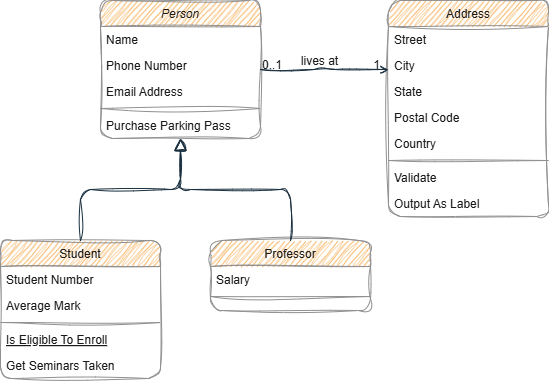

The diagram above was exported from draw.io. Its source (the exported page's mxGraphModel, read from the mxfile embedded in the PNG):
<mxGraphModel dx="1050" dy="557" grid="1" gridSize="10" guides="1" tooltips="1" connect="1" arrows="1" fold="1" page="1" pageScale="1" pageWidth="1169" pageHeight="827" background="#FFFFFF" math="0" shadow="0">
  <root>
    <mxCell id="WIyWlLk6GJQsqaUBKTNV-0" />
    <mxCell id="WIyWlLk6GJQsqaUBKTNV-1" parent="WIyWlLk6GJQsqaUBKTNV-0" />
    <mxCell id="zkfFHV4jXpPFQw0GAbJ--0" value="Person" style="swimlane;fontStyle=2;align=center;verticalAlign=top;childLayout=stackLayout;horizontal=1;startSize=26;horizontalStack=0;resizeParent=1;resizeLast=0;collapsible=1;marginBottom=0;rounded=1;shadow=0;strokeWidth=1;labelBackgroundColor=none;fillColor=#F5AB50;strokeColor=#909090;fontColor=#1A1A1A;sketch=1;curveFitting=1;jiggle=2;" parent="WIyWlLk6GJQsqaUBKTNV-1" vertex="1">
      <mxGeometry x="220" y="120" width="160" height="138" as="geometry">
        <mxRectangle x="230" y="140" width="160" height="26" as="alternateBounds" />
      </mxGeometry>
    </mxCell>
    <mxCell id="zkfFHV4jXpPFQw0GAbJ--1" value="Name" style="text;align=left;verticalAlign=top;spacingLeft=4;spacingRight=4;overflow=hidden;rotatable=0;points=[[0,0.5],[1,0.5]];portConstraint=eastwest;labelBackgroundColor=none;rounded=1;fontColor=#1A1A1A;sketch=1;curveFitting=1;jiggle=2;" parent="zkfFHV4jXpPFQw0GAbJ--0" vertex="1">
      <mxGeometry y="26" width="160" height="26" as="geometry" />
    </mxCell>
    <mxCell id="zkfFHV4jXpPFQw0GAbJ--2" value="Phone Number" style="text;align=left;verticalAlign=top;spacingLeft=4;spacingRight=4;overflow=hidden;rotatable=0;points=[[0,0.5],[1,0.5]];portConstraint=eastwest;rounded=1;shadow=0;html=0;labelBackgroundColor=none;fontColor=#1A1A1A;sketch=1;curveFitting=1;jiggle=2;" parent="zkfFHV4jXpPFQw0GAbJ--0" vertex="1">
      <mxGeometry y="52" width="160" height="26" as="geometry" />
    </mxCell>
    <mxCell id="zkfFHV4jXpPFQw0GAbJ--3" value="Email Address" style="text;align=left;verticalAlign=top;spacingLeft=4;spacingRight=4;overflow=hidden;rotatable=0;points=[[0,0.5],[1,0.5]];portConstraint=eastwest;rounded=1;shadow=0;html=0;labelBackgroundColor=none;fontColor=#1A1A1A;sketch=1;curveFitting=1;jiggle=2;" parent="zkfFHV4jXpPFQw0GAbJ--0" vertex="1">
      <mxGeometry y="78" width="160" height="26" as="geometry" />
    </mxCell>
    <mxCell id="zkfFHV4jXpPFQw0GAbJ--4" value="" style="line;html=1;strokeWidth=1;align=left;verticalAlign=middle;spacingTop=-1;spacingLeft=3;spacingRight=3;rotatable=0;labelPosition=right;points=[];portConstraint=eastwest;labelBackgroundColor=none;rounded=1;fillColor=#F5AB50;strokeColor=#909090;fontColor=#1A1A1A;sketch=1;curveFitting=1;jiggle=2;" parent="zkfFHV4jXpPFQw0GAbJ--0" vertex="1">
      <mxGeometry y="104" width="160" height="8" as="geometry" />
    </mxCell>
    <mxCell id="zkfFHV4jXpPFQw0GAbJ--5" value="Purchase Parking Pass" style="text;align=left;verticalAlign=top;spacingLeft=4;spacingRight=4;overflow=hidden;rotatable=0;points=[[0,0.5],[1,0.5]];portConstraint=eastwest;labelBackgroundColor=none;rounded=1;fontColor=#1A1A1A;sketch=1;curveFitting=1;jiggle=2;" parent="zkfFHV4jXpPFQw0GAbJ--0" vertex="1">
      <mxGeometry y="112" width="160" height="26" as="geometry" />
    </mxCell>
    <mxCell id="zkfFHV4jXpPFQw0GAbJ--6" value="Student" style="swimlane;fontStyle=0;align=center;verticalAlign=top;childLayout=stackLayout;horizontal=1;startSize=26;horizontalStack=0;resizeParent=1;resizeLast=0;collapsible=1;marginBottom=0;rounded=1;shadow=0;strokeWidth=1;labelBackgroundColor=none;fillColor=#F5AB50;strokeColor=#909090;fontColor=#1A1A1A;sketch=1;curveFitting=1;jiggle=2;" parent="WIyWlLk6GJQsqaUBKTNV-1" vertex="1">
      <mxGeometry x="120" y="360" width="160" height="138" as="geometry">
        <mxRectangle x="130" y="380" width="160" height="26" as="alternateBounds" />
      </mxGeometry>
    </mxCell>
    <mxCell id="zkfFHV4jXpPFQw0GAbJ--7" value="Student Number" style="text;align=left;verticalAlign=top;spacingLeft=4;spacingRight=4;overflow=hidden;rotatable=0;points=[[0,0.5],[1,0.5]];portConstraint=eastwest;labelBackgroundColor=none;rounded=1;fontColor=#1A1A1A;sketch=1;curveFitting=1;jiggle=2;" parent="zkfFHV4jXpPFQw0GAbJ--6" vertex="1">
      <mxGeometry y="26" width="160" height="26" as="geometry" />
    </mxCell>
    <mxCell id="zkfFHV4jXpPFQw0GAbJ--8" value="Average Mark" style="text;align=left;verticalAlign=top;spacingLeft=4;spacingRight=4;overflow=hidden;rotatable=0;points=[[0,0.5],[1,0.5]];portConstraint=eastwest;rounded=1;shadow=0;html=0;labelBackgroundColor=none;fontColor=#1A1A1A;sketch=1;curveFitting=1;jiggle=2;" parent="zkfFHV4jXpPFQw0GAbJ--6" vertex="1">
      <mxGeometry y="52" width="160" height="26" as="geometry" />
    </mxCell>
    <mxCell id="zkfFHV4jXpPFQw0GAbJ--9" value="" style="line;html=1;strokeWidth=1;align=left;verticalAlign=middle;spacingTop=-1;spacingLeft=3;spacingRight=3;rotatable=0;labelPosition=right;points=[];portConstraint=eastwest;labelBackgroundColor=none;rounded=1;fillColor=#F5AB50;strokeColor=#909090;fontColor=#1A1A1A;sketch=1;curveFitting=1;jiggle=2;" parent="zkfFHV4jXpPFQw0GAbJ--6" vertex="1">
      <mxGeometry y="78" width="160" height="8" as="geometry" />
    </mxCell>
    <mxCell id="zkfFHV4jXpPFQw0GAbJ--10" value="Is Eligible To Enroll" style="text;align=left;verticalAlign=top;spacingLeft=4;spacingRight=4;overflow=hidden;rotatable=0;points=[[0,0.5],[1,0.5]];portConstraint=eastwest;fontStyle=4;labelBackgroundColor=none;rounded=1;fontColor=#1A1A1A;sketch=1;curveFitting=1;jiggle=2;" parent="zkfFHV4jXpPFQw0GAbJ--6" vertex="1">
      <mxGeometry y="86" width="160" height="26" as="geometry" />
    </mxCell>
    <mxCell id="zkfFHV4jXpPFQw0GAbJ--11" value="Get Seminars Taken" style="text;align=left;verticalAlign=top;spacingLeft=4;spacingRight=4;overflow=hidden;rotatable=0;points=[[0,0.5],[1,0.5]];portConstraint=eastwest;labelBackgroundColor=none;rounded=1;fontColor=#1A1A1A;sketch=1;curveFitting=1;jiggle=2;" parent="zkfFHV4jXpPFQw0GAbJ--6" vertex="1">
      <mxGeometry y="112" width="160" height="26" as="geometry" />
    </mxCell>
    <mxCell id="zkfFHV4jXpPFQw0GAbJ--12" value="" style="endArrow=block;endSize=10;endFill=0;shadow=0;strokeWidth=1;rounded=1;curved=0;edgeStyle=elbowEdgeStyle;elbow=vertical;labelBackgroundColor=none;fontColor=default;strokeColor=#182E3E;sketch=1;curveFitting=1;jiggle=2;" parent="WIyWlLk6GJQsqaUBKTNV-1" source="zkfFHV4jXpPFQw0GAbJ--6" target="zkfFHV4jXpPFQw0GAbJ--0" edge="1">
      <mxGeometry width="160" relative="1" as="geometry">
        <mxPoint x="200" y="203" as="sourcePoint" />
        <mxPoint x="200" y="203" as="targetPoint" />
      </mxGeometry>
    </mxCell>
    <mxCell id="zkfFHV4jXpPFQw0GAbJ--13" value="Professor" style="swimlane;fontStyle=0;align=center;verticalAlign=top;childLayout=stackLayout;horizontal=1;startSize=26;horizontalStack=0;resizeParent=1;resizeLast=0;collapsible=1;marginBottom=0;rounded=1;shadow=0;strokeWidth=1;labelBackgroundColor=none;fillColor=#F5AB50;strokeColor=#909090;fontColor=#1A1A1A;sketch=1;curveFitting=1;jiggle=2;" parent="WIyWlLk6GJQsqaUBKTNV-1" vertex="1">
      <mxGeometry x="330" y="360" width="160" height="70" as="geometry">
        <mxRectangle x="340" y="380" width="170" height="26" as="alternateBounds" />
      </mxGeometry>
    </mxCell>
    <mxCell id="zkfFHV4jXpPFQw0GAbJ--14" value="Salary" style="text;align=left;verticalAlign=top;spacingLeft=4;spacingRight=4;overflow=hidden;rotatable=0;points=[[0,0.5],[1,0.5]];portConstraint=eastwest;labelBackgroundColor=none;rounded=1;fontColor=#1A1A1A;sketch=1;curveFitting=1;jiggle=2;" parent="zkfFHV4jXpPFQw0GAbJ--13" vertex="1">
      <mxGeometry y="26" width="160" height="26" as="geometry" />
    </mxCell>
    <mxCell id="zkfFHV4jXpPFQw0GAbJ--15" value="" style="line;html=1;strokeWidth=1;align=left;verticalAlign=middle;spacingTop=-1;spacingLeft=3;spacingRight=3;rotatable=0;labelPosition=right;points=[];portConstraint=eastwest;labelBackgroundColor=none;rounded=1;fillColor=#F5AB50;strokeColor=#909090;fontColor=#1A1A1A;sketch=1;curveFitting=1;jiggle=2;" parent="zkfFHV4jXpPFQw0GAbJ--13" vertex="1">
      <mxGeometry y="52" width="160" height="8" as="geometry" />
    </mxCell>
    <mxCell id="zkfFHV4jXpPFQw0GAbJ--16" value="" style="endArrow=block;endSize=10;endFill=0;shadow=0;strokeWidth=1;rounded=1;curved=0;edgeStyle=elbowEdgeStyle;elbow=vertical;labelBackgroundColor=none;fontColor=default;strokeColor=#182E3E;sketch=1;curveFitting=1;jiggle=2;" parent="WIyWlLk6GJQsqaUBKTNV-1" source="zkfFHV4jXpPFQw0GAbJ--13" target="zkfFHV4jXpPFQw0GAbJ--0" edge="1">
      <mxGeometry width="160" relative="1" as="geometry">
        <mxPoint x="210" y="373" as="sourcePoint" />
        <mxPoint x="310" y="271" as="targetPoint" />
      </mxGeometry>
    </mxCell>
    <mxCell id="zkfFHV4jXpPFQw0GAbJ--17" value="Address" style="swimlane;fontStyle=0;align=center;verticalAlign=top;childLayout=stackLayout;horizontal=1;startSize=26;horizontalStack=0;resizeParent=1;resizeLast=0;collapsible=1;marginBottom=0;rounded=1;shadow=0;strokeWidth=1;labelBackgroundColor=none;fillColor=#F5AB50;strokeColor=#909090;fontColor=#1A1A1A;sketch=1;curveFitting=1;jiggle=2;" parent="WIyWlLk6GJQsqaUBKTNV-1" vertex="1">
      <mxGeometry x="508" y="120" width="160" height="216" as="geometry">
        <mxRectangle x="550" y="140" width="160" height="26" as="alternateBounds" />
      </mxGeometry>
    </mxCell>
    <mxCell id="zkfFHV4jXpPFQw0GAbJ--18" value="Street" style="text;align=left;verticalAlign=top;spacingLeft=4;spacingRight=4;overflow=hidden;rotatable=0;points=[[0,0.5],[1,0.5]];portConstraint=eastwest;labelBackgroundColor=none;rounded=1;fontColor=#1A1A1A;sketch=1;curveFitting=1;jiggle=2;" parent="zkfFHV4jXpPFQw0GAbJ--17" vertex="1">
      <mxGeometry y="26" width="160" height="26" as="geometry" />
    </mxCell>
    <mxCell id="zkfFHV4jXpPFQw0GAbJ--19" value="City" style="text;align=left;verticalAlign=top;spacingLeft=4;spacingRight=4;overflow=hidden;rotatable=0;points=[[0,0.5],[1,0.5]];portConstraint=eastwest;rounded=1;shadow=0;html=0;labelBackgroundColor=none;fontColor=#1A1A1A;sketch=1;curveFitting=1;jiggle=2;" parent="zkfFHV4jXpPFQw0GAbJ--17" vertex="1">
      <mxGeometry y="52" width="160" height="26" as="geometry" />
    </mxCell>
    <mxCell id="zkfFHV4jXpPFQw0GAbJ--20" value="State" style="text;align=left;verticalAlign=top;spacingLeft=4;spacingRight=4;overflow=hidden;rotatable=0;points=[[0,0.5],[1,0.5]];portConstraint=eastwest;rounded=1;shadow=0;html=0;labelBackgroundColor=none;fontColor=#1A1A1A;sketch=1;curveFitting=1;jiggle=2;" parent="zkfFHV4jXpPFQw0GAbJ--17" vertex="1">
      <mxGeometry y="78" width="160" height="26" as="geometry" />
    </mxCell>
    <mxCell id="zkfFHV4jXpPFQw0GAbJ--21" value="Postal Code" style="text;align=left;verticalAlign=top;spacingLeft=4;spacingRight=4;overflow=hidden;rotatable=0;points=[[0,0.5],[1,0.5]];portConstraint=eastwest;rounded=1;shadow=0;html=0;labelBackgroundColor=none;fontColor=#1A1A1A;sketch=1;curveFitting=1;jiggle=2;" parent="zkfFHV4jXpPFQw0GAbJ--17" vertex="1">
      <mxGeometry y="104" width="160" height="26" as="geometry" />
    </mxCell>
    <mxCell id="zkfFHV4jXpPFQw0GAbJ--22" value="Country" style="text;align=left;verticalAlign=top;spacingLeft=4;spacingRight=4;overflow=hidden;rotatable=0;points=[[0,0.5],[1,0.5]];portConstraint=eastwest;rounded=1;shadow=0;html=0;labelBackgroundColor=none;fontColor=#1A1A1A;sketch=1;curveFitting=1;jiggle=2;" parent="zkfFHV4jXpPFQw0GAbJ--17" vertex="1">
      <mxGeometry y="130" width="160" height="26" as="geometry" />
    </mxCell>
    <mxCell id="zkfFHV4jXpPFQw0GAbJ--23" value="" style="line;html=1;strokeWidth=1;align=left;verticalAlign=middle;spacingTop=-1;spacingLeft=3;spacingRight=3;rotatable=0;labelPosition=right;points=[];portConstraint=eastwest;labelBackgroundColor=none;rounded=1;fillColor=#F5AB50;strokeColor=#909090;fontColor=#1A1A1A;sketch=1;curveFitting=1;jiggle=2;" parent="zkfFHV4jXpPFQw0GAbJ--17" vertex="1">
      <mxGeometry y="156" width="160" height="8" as="geometry" />
    </mxCell>
    <mxCell id="zkfFHV4jXpPFQw0GAbJ--24" value="Validate" style="text;align=left;verticalAlign=top;spacingLeft=4;spacingRight=4;overflow=hidden;rotatable=0;points=[[0,0.5],[1,0.5]];portConstraint=eastwest;labelBackgroundColor=none;rounded=1;fontColor=#1A1A1A;sketch=1;curveFitting=1;jiggle=2;" parent="zkfFHV4jXpPFQw0GAbJ--17" vertex="1">
      <mxGeometry y="164" width="160" height="26" as="geometry" />
    </mxCell>
    <mxCell id="zkfFHV4jXpPFQw0GAbJ--25" value="Output As Label" style="text;align=left;verticalAlign=top;spacingLeft=4;spacingRight=4;overflow=hidden;rotatable=0;points=[[0,0.5],[1,0.5]];portConstraint=eastwest;labelBackgroundColor=none;rounded=1;fontColor=#1A1A1A;sketch=1;curveFitting=1;jiggle=2;" parent="zkfFHV4jXpPFQw0GAbJ--17" vertex="1">
      <mxGeometry y="190" width="160" height="26" as="geometry" />
    </mxCell>
    <mxCell id="zkfFHV4jXpPFQw0GAbJ--26" value="" style="endArrow=open;shadow=0;strokeWidth=1;rounded=1;curved=0;endFill=1;edgeStyle=elbowEdgeStyle;elbow=vertical;labelBackgroundColor=none;fontColor=default;strokeColor=#182E3E;sketch=1;curveFitting=1;jiggle=2;" parent="WIyWlLk6GJQsqaUBKTNV-1" source="zkfFHV4jXpPFQw0GAbJ--0" target="zkfFHV4jXpPFQw0GAbJ--17" edge="1">
      <mxGeometry x="0.5" y="41" relative="1" as="geometry">
        <mxPoint x="380" y="192" as="sourcePoint" />
        <mxPoint x="540" y="192" as="targetPoint" />
        <mxPoint x="-40" y="32" as="offset" />
      </mxGeometry>
    </mxCell>
    <mxCell id="zkfFHV4jXpPFQw0GAbJ--27" value="0..1" style="resizable=0;align=left;verticalAlign=bottom;labelBackgroundColor=none;fontSize=12;rounded=1;fillColor=#F5AB50;strokeColor=#909090;fontColor=#1A1A1A;sketch=1;curveFitting=1;jiggle=2;" parent="zkfFHV4jXpPFQw0GAbJ--26" connectable="0" vertex="1">
      <mxGeometry x="-1" relative="1" as="geometry">
        <mxPoint y="4" as="offset" />
      </mxGeometry>
    </mxCell>
    <mxCell id="zkfFHV4jXpPFQw0GAbJ--28" value="1" style="resizable=0;align=right;verticalAlign=bottom;labelBackgroundColor=none;fontSize=12;rounded=1;fillColor=#F5AB50;strokeColor=#909090;fontColor=#1A1A1A;sketch=1;curveFitting=1;jiggle=2;" parent="zkfFHV4jXpPFQw0GAbJ--26" connectable="0" vertex="1">
      <mxGeometry x="1" relative="1" as="geometry">
        <mxPoint x="-7" y="4" as="offset" />
      </mxGeometry>
    </mxCell>
    <mxCell id="zkfFHV4jXpPFQw0GAbJ--29" value="lives at" style="text;html=1;resizable=0;points=[];;align=center;verticalAlign=middle;labelBackgroundColor=none;rounded=1;shadow=0;strokeWidth=1;fontSize=12;fontColor=#1A1A1A;sketch=1;curveFitting=1;jiggle=2;" parent="zkfFHV4jXpPFQw0GAbJ--26" vertex="1" connectable="0">
      <mxGeometry x="0.5" y="49" relative="1" as="geometry">
        <mxPoint x="-38" y="40" as="offset" />
      </mxGeometry>
    </mxCell>
  </root>
</mxGraphModel>